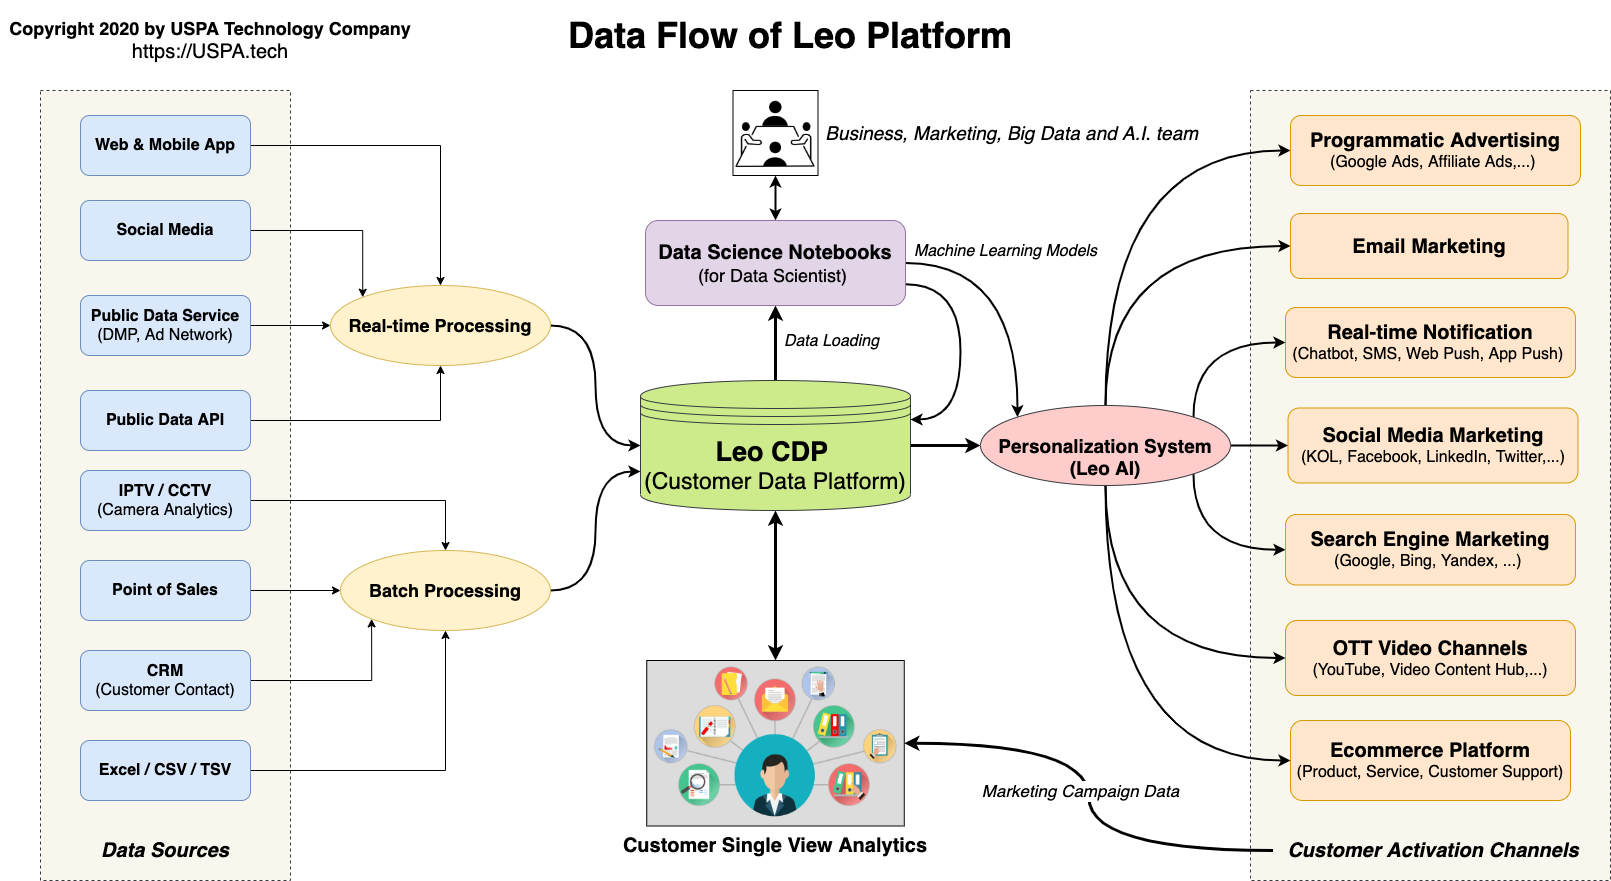

The diagram above was exported from draw.io. Its source (the exported page's mxGraphModel, read from the mxfile embedded in the PNG):
<mxGraphModel dx="1892" dy="1058" grid="1" gridSize="10" guides="1" tooltips="1" connect="1" arrows="1" fold="1" page="1" pageScale="1" pageWidth="1654" pageHeight="1169" math="0" shadow="0">
  <root>
    <mxCell id="0" />
    <mxCell id="1" parent="0" />
    <mxCell id="kWocdbvLkhdwQv_4XIgy-8" value="" style="rounded=0;whiteSpace=wrap;html=1;fontSize=16;fillColor=#f9f7ed;dashed=1;strokeColor=#36393d;" parent="1" vertex="1">
      <mxGeometry x="1270" y="90" width="360" height="790" as="geometry" />
    </mxCell>
    <mxCell id="WLsTXPy7JoITN31y_gAK-51" value="" style="rounded=0;whiteSpace=wrap;html=1;fontSize=16;fillColor=#f9f7ed;dashed=1;strokeColor=#36393d;" parent="1" vertex="1">
      <mxGeometry x="60" y="90" width="250" height="790" as="geometry" />
    </mxCell>
    <mxCell id="WLsTXPy7JoITN31y_gAK-43" style="edgeStyle=orthogonalEdgeStyle;rounded=0;orthogonalLoop=1;jettySize=auto;html=1;exitX=1;exitY=0.5;exitDx=0;exitDy=0;entryX=0;entryY=0.5;entryDx=0;entryDy=0;startArrow=none;startFill=0;fontSize=16;strokeWidth=3;" parent="1" source="WLsTXPy7JoITN31y_gAK-1" target="WLsTXPy7JoITN31y_gAK-42" edge="1">
      <mxGeometry relative="1" as="geometry" />
    </mxCell>
    <mxCell id="kWocdbvLkhdwQv_4XIgy-1" style="edgeStyle=orthogonalEdgeStyle;rounded=0;orthogonalLoop=1;jettySize=auto;html=1;exitX=0.5;exitY=0;exitDx=0;exitDy=0;entryX=0.5;entryY=1;entryDx=0;entryDy=0;fontSize=18;startArrow=none;startFill=0;strokeWidth=3;" parent="1" source="WLsTXPy7JoITN31y_gAK-1" target="WLsTXPy7JoITN31y_gAK-33" edge="1">
      <mxGeometry relative="1" as="geometry" />
    </mxCell>
    <mxCell id="kWocdbvLkhdwQv_4XIgy-12" value="Data Loading" style="edgeLabel;html=1;align=center;verticalAlign=middle;resizable=0;points=[];fontSize=16;fontStyle=2" parent="kWocdbvLkhdwQv_4XIgy-1" vertex="1" connectable="0">
      <mxGeometry x="0.0824" relative="1" as="geometry">
        <mxPoint x="55" as="offset" />
      </mxGeometry>
    </mxCell>
    <mxCell id="BiGQyGIk2hvNOM5KIaY--5" style="edgeStyle=orthogonalEdgeStyle;rounded=0;orthogonalLoop=1;jettySize=auto;html=1;exitX=0.5;exitY=1;exitDx=0;exitDy=0;startArrow=classic;startFill=1;strokeWidth=3;fontSize=18;" edge="1" parent="1" source="WLsTXPy7JoITN31y_gAK-1" target="BiGQyGIk2hvNOM5KIaY--4">
      <mxGeometry relative="1" as="geometry" />
    </mxCell>
    <mxCell id="WLsTXPy7JoITN31y_gAK-1" value="&lt;font&gt;&lt;font style=&quot;font-size: 27px&quot;&gt;Leo CDP&lt;/font&gt;&lt;span style=&quot;font-size: 24px&quot;&gt;&amp;nbsp;&lt;/span&gt;&lt;br&gt;&lt;span style=&quot;font-weight: normal&quot;&gt;&lt;font style=&quot;font-size: 23px&quot;&gt;(Customer Data Platform)&lt;/font&gt;&lt;/span&gt;&lt;/font&gt;" style="shape=datastore;whiteSpace=wrap;html=1;fillColor=#cdeb8b;strokeColor=#36393d;fontStyle=1" parent="1" vertex="1">
      <mxGeometry x="660" y="380" width="270" height="130" as="geometry" />
    </mxCell>
    <mxCell id="WLsTXPy7JoITN31y_gAK-30" style="edgeStyle=orthogonalEdgeStyle;rounded=0;orthogonalLoop=1;jettySize=auto;html=1;exitX=1;exitY=0.5;exitDx=0;exitDy=0;entryX=0.5;entryY=0;entryDx=0;entryDy=0;startArrow=none;startFill=0;fontSize=16;" parent="1" source="WLsTXPy7JoITN31y_gAK-2" target="WLsTXPy7JoITN31y_gAK-9" edge="1">
      <mxGeometry relative="1" as="geometry" />
    </mxCell>
    <mxCell id="WLsTXPy7JoITN31y_gAK-2" value="&lt;b&gt;Web &amp;amp; Mobile App&lt;/b&gt;" style="rounded=1;whiteSpace=wrap;html=1;fontSize=16;fillColor=#dae8fc;strokeColor=#6c8ebf;" parent="1" vertex="1">
      <mxGeometry x="100" y="115" width="170" height="60" as="geometry" />
    </mxCell>
    <mxCell id="WLsTXPy7JoITN31y_gAK-28" style="edgeStyle=orthogonalEdgeStyle;rounded=0;orthogonalLoop=1;jettySize=auto;html=1;exitX=1;exitY=0.5;exitDx=0;exitDy=0;startArrow=none;startFill=0;fontSize=16;" parent="1" source="WLsTXPy7JoITN31y_gAK-3" target="WLsTXPy7JoITN31y_gAK-9" edge="1">
      <mxGeometry relative="1" as="geometry" />
    </mxCell>
    <mxCell id="WLsTXPy7JoITN31y_gAK-3" value="&lt;b&gt;Public Data Service&lt;/b&gt;&lt;br&gt;(DMP, Ad Network)" style="rounded=1;whiteSpace=wrap;html=1;fontSize=16;fillColor=#dae8fc;strokeColor=#6c8ebf;" parent="1" vertex="1">
      <mxGeometry x="100" y="295" width="170" height="60" as="geometry" />
    </mxCell>
    <mxCell id="WLsTXPy7JoITN31y_gAK-32" style="edgeStyle=orthogonalEdgeStyle;rounded=0;orthogonalLoop=1;jettySize=auto;html=1;exitX=1;exitY=0.5;exitDx=0;exitDy=0;entryX=0.5;entryY=1;entryDx=0;entryDy=0;startArrow=none;startFill=0;fontSize=16;" parent="1" source="WLsTXPy7JoITN31y_gAK-4" target="WLsTXPy7JoITN31y_gAK-9" edge="1">
      <mxGeometry relative="1" as="geometry" />
    </mxCell>
    <mxCell id="WLsTXPy7JoITN31y_gAK-4" value="Public Data API" style="rounded=1;whiteSpace=wrap;html=1;fontSize=16;fillColor=#dae8fc;strokeColor=#6c8ebf;fontStyle=1" parent="1" vertex="1">
      <mxGeometry x="100" y="390" width="170" height="60" as="geometry" />
    </mxCell>
    <mxCell id="WLsTXPy7JoITN31y_gAK-19" style="edgeStyle=orthogonalEdgeStyle;rounded=0;orthogonalLoop=1;jettySize=auto;html=1;exitX=1;exitY=0.5;exitDx=0;exitDy=0;startArrow=none;startFill=0;fontSize=16;" parent="1" source="WLsTXPy7JoITN31y_gAK-5" target="WLsTXPy7JoITN31y_gAK-10" edge="1">
      <mxGeometry relative="1" as="geometry" />
    </mxCell>
    <mxCell id="WLsTXPy7JoITN31y_gAK-5" value="IPTV / CCTV&lt;br&gt;&lt;span style=&quot;font-weight: normal&quot;&gt;(Camera Analytics)&lt;/span&gt;" style="rounded=1;whiteSpace=wrap;html=1;fontSize=16;fillColor=#dae8fc;strokeColor=#6c8ebf;fontStyle=1" parent="1" vertex="1">
      <mxGeometry x="100" y="470" width="170" height="60" as="geometry" />
    </mxCell>
    <mxCell id="WLsTXPy7JoITN31y_gAK-23" style="edgeStyle=orthogonalEdgeStyle;rounded=0;orthogonalLoop=1;jettySize=auto;html=1;exitX=1;exitY=0.5;exitDx=0;exitDy=0;entryX=0;entryY=0.5;entryDx=0;entryDy=0;startArrow=none;startFill=0;fontSize=16;" parent="1" source="WLsTXPy7JoITN31y_gAK-6" target="WLsTXPy7JoITN31y_gAK-10" edge="1">
      <mxGeometry relative="1" as="geometry" />
    </mxCell>
    <mxCell id="WLsTXPy7JoITN31y_gAK-6" value="Point of Sales" style="rounded=1;whiteSpace=wrap;html=1;fontSize=16;fillColor=#dae8fc;strokeColor=#6c8ebf;fontStyle=1" parent="1" vertex="1">
      <mxGeometry x="100" y="560" width="170" height="60" as="geometry" />
    </mxCell>
    <mxCell id="WLsTXPy7JoITN31y_gAK-21" style="edgeStyle=orthogonalEdgeStyle;rounded=0;orthogonalLoop=1;jettySize=auto;html=1;exitX=1;exitY=0.5;exitDx=0;exitDy=0;entryX=0;entryY=1;entryDx=0;entryDy=0;startArrow=none;startFill=0;fontSize=16;" parent="1" source="WLsTXPy7JoITN31y_gAK-7" target="WLsTXPy7JoITN31y_gAK-10" edge="1">
      <mxGeometry relative="1" as="geometry" />
    </mxCell>
    <mxCell id="WLsTXPy7JoITN31y_gAK-7" value="CRM&lt;br&gt;&lt;span style=&quot;font-weight: normal&quot;&gt;(Customer Contact)&lt;/span&gt;" style="rounded=1;whiteSpace=wrap;html=1;fontSize=16;fillColor=#dae8fc;strokeColor=#6c8ebf;fontStyle=1" parent="1" vertex="1">
      <mxGeometry x="100" y="650" width="170" height="60" as="geometry" />
    </mxCell>
    <mxCell id="WLsTXPy7JoITN31y_gAK-22" style="edgeStyle=orthogonalEdgeStyle;rounded=0;orthogonalLoop=1;jettySize=auto;html=1;exitX=1;exitY=0.5;exitDx=0;exitDy=0;entryX=0.5;entryY=1;entryDx=0;entryDy=0;startArrow=none;startFill=0;fontSize=16;" parent="1" source="WLsTXPy7JoITN31y_gAK-8" target="WLsTXPy7JoITN31y_gAK-10" edge="1">
      <mxGeometry relative="1" as="geometry" />
    </mxCell>
    <mxCell id="WLsTXPy7JoITN31y_gAK-8" value="Excel / CSV / TSV" style="rounded=1;whiteSpace=wrap;html=1;fontSize=16;fillColor=#dae8fc;strokeColor=#6c8ebf;fontStyle=1" parent="1" vertex="1">
      <mxGeometry x="100" y="740" width="170" height="60" as="geometry" />
    </mxCell>
    <mxCell id="WLsTXPy7JoITN31y_gAK-27" style="edgeStyle=orthogonalEdgeStyle;rounded=0;orthogonalLoop=1;jettySize=auto;html=1;exitX=1;exitY=0.5;exitDx=0;exitDy=0;entryX=0;entryY=0.5;entryDx=0;entryDy=0;startArrow=none;startFill=0;fontSize=16;strokeWidth=2;curved=1;" parent="1" source="WLsTXPy7JoITN31y_gAK-9" target="WLsTXPy7JoITN31y_gAK-1" edge="1">
      <mxGeometry relative="1" as="geometry" />
    </mxCell>
    <mxCell id="WLsTXPy7JoITN31y_gAK-9" value="&lt;font style=&quot;font-size: 18px&quot;&gt;Real-time Processing&lt;/font&gt;" style="ellipse;whiteSpace=wrap;html=1;fontSize=20;fillColor=#fff2cc;strokeColor=#d6b656;fontStyle=1" parent="1" vertex="1">
      <mxGeometry x="350" y="285" width="220" height="80" as="geometry" />
    </mxCell>
    <mxCell id="WLsTXPy7JoITN31y_gAK-26" style="edgeStyle=orthogonalEdgeStyle;rounded=0;orthogonalLoop=1;jettySize=auto;html=1;exitX=1;exitY=0.5;exitDx=0;exitDy=0;entryX=0;entryY=0.7;entryDx=0;entryDy=0;startArrow=none;startFill=0;fontSize=16;strokeWidth=2;curved=1;" parent="1" source="WLsTXPy7JoITN31y_gAK-10" target="WLsTXPy7JoITN31y_gAK-1" edge="1">
      <mxGeometry relative="1" as="geometry" />
    </mxCell>
    <mxCell id="WLsTXPy7JoITN31y_gAK-10" value="&lt;font style=&quot;font-size: 18px&quot;&gt;Batch Processing&lt;/font&gt;" style="ellipse;whiteSpace=wrap;html=1;fontSize=20;fillColor=#fff2cc;strokeColor=#d6b656;fontStyle=1" parent="1" vertex="1">
      <mxGeometry x="360" y="550" width="210" height="80" as="geometry" />
    </mxCell>
    <mxCell id="WLsTXPy7JoITN31y_gAK-29" style="edgeStyle=orthogonalEdgeStyle;rounded=0;orthogonalLoop=1;jettySize=auto;html=1;exitX=1;exitY=0.5;exitDx=0;exitDy=0;entryX=0;entryY=0;entryDx=0;entryDy=0;startArrow=none;startFill=0;fontSize=16;" parent="1" source="WLsTXPy7JoITN31y_gAK-12" target="WLsTXPy7JoITN31y_gAK-9" edge="1">
      <mxGeometry relative="1" as="geometry" />
    </mxCell>
    <mxCell id="WLsTXPy7JoITN31y_gAK-12" value="&lt;b&gt;Social Media&lt;/b&gt;" style="rounded=1;whiteSpace=wrap;html=1;fontSize=16;fillColor=#dae8fc;strokeColor=#6c8ebf;" parent="1" vertex="1">
      <mxGeometry x="100" y="200" width="170" height="60" as="geometry" />
    </mxCell>
    <mxCell id="kWocdbvLkhdwQv_4XIgy-16" style="edgeStyle=orthogonalEdgeStyle;rounded=0;orthogonalLoop=1;jettySize=auto;html=1;exitX=0.5;exitY=0;exitDx=0;exitDy=0;startArrow=classic;startFill=1;strokeWidth=2;fontSize=16;" parent="1" source="WLsTXPy7JoITN31y_gAK-33" target="kWocdbvLkhdwQv_4XIgy-15" edge="1">
      <mxGeometry relative="1" as="geometry" />
    </mxCell>
    <mxCell id="kWocdbvLkhdwQv_4XIgy-26" style="edgeStyle=orthogonalEdgeStyle;curved=1;rounded=0;orthogonalLoop=1;jettySize=auto;html=1;exitX=1;exitY=0.5;exitDx=0;exitDy=0;entryX=0;entryY=0;entryDx=0;entryDy=0;startArrow=none;startFill=0;strokeWidth=2;fontSize=16;" parent="1" source="WLsTXPy7JoITN31y_gAK-33" target="WLsTXPy7JoITN31y_gAK-42" edge="1">
      <mxGeometry relative="1" as="geometry" />
    </mxCell>
    <mxCell id="kWocdbvLkhdwQv_4XIgy-28" value="Machine Learning Models" style="edgeLabel;html=1;align=center;verticalAlign=middle;resizable=0;points=[];fontSize=16;fontStyle=2" parent="kWocdbvLkhdwQv_4XIgy-26" vertex="1" connectable="0">
      <mxGeometry x="-0.7519" y="-3" relative="1" as="geometry">
        <mxPoint x="67" y="-15.53" as="offset" />
      </mxGeometry>
    </mxCell>
    <mxCell id="kWocdbvLkhdwQv_4XIgy-27" style="edgeStyle=orthogonalEdgeStyle;curved=1;rounded=0;orthogonalLoop=1;jettySize=auto;html=1;exitX=1;exitY=0.75;exitDx=0;exitDy=0;entryX=1;entryY=0.3;entryDx=0;entryDy=0;startArrow=none;startFill=0;strokeWidth=2;fontSize=16;" parent="1" source="WLsTXPy7JoITN31y_gAK-33" target="WLsTXPy7JoITN31y_gAK-1" edge="1">
      <mxGeometry relative="1" as="geometry">
        <Array as="points">
          <mxPoint x="980" y="284" />
          <mxPoint x="980" y="419" />
        </Array>
      </mxGeometry>
    </mxCell>
    <mxCell id="WLsTXPy7JoITN31y_gAK-33" value="&lt;font style=&quot;font-size: 20px&quot;&gt;&lt;b&gt;Data Science Notebooks&lt;br&gt;&lt;/b&gt;&lt;/font&gt;&lt;font style=&quot;font-size: 18px&quot;&gt;(for Data Scientist)&amp;nbsp;&lt;/font&gt;" style="rounded=1;whiteSpace=wrap;html=1;fontSize=18;fillColor=#e1d5e7;strokeColor=#9673a6;" parent="1" vertex="1">
      <mxGeometry x="665" y="220" width="260" height="85" as="geometry" />
    </mxCell>
    <mxCell id="WLsTXPy7JoITN31y_gAK-34" value="&lt;b style=&quot;font-size: 20px&quot;&gt;Real-time Notification&lt;br&gt;&lt;/b&gt;(Chatbot, SMS, Web Push, App Push)&amp;nbsp;" style="rounded=1;whiteSpace=wrap;html=1;fontSize=16;fillColor=#ffe6cc;strokeColor=#d79b00;" parent="1" vertex="1">
      <mxGeometry x="1305" y="307" width="290" height="70" as="geometry" />
    </mxCell>
    <mxCell id="WLsTXPy7JoITN31y_gAK-35" value="&lt;b&gt;&lt;font style=&quot;font-size: 20px&quot;&gt;Email Marketing&lt;/font&gt;&lt;/b&gt;" style="rounded=1;whiteSpace=wrap;html=1;fontSize=16;fillColor=#ffe6cc;strokeColor=#d79b00;" parent="1" vertex="1">
      <mxGeometry x="1310" y="213" width="277.5" height="65" as="geometry" />
    </mxCell>
    <mxCell id="WLsTXPy7JoITN31y_gAK-36" value="&lt;font style=&quot;font-size: 20px&quot;&gt;&lt;b&gt;Social Media&amp;nbsp;&lt;/b&gt;&lt;b&gt;Marketing&lt;/b&gt;&lt;b&gt;&lt;br&gt;&lt;/b&gt;&lt;/font&gt;(KOL, Facebook, LinkedIn, Twitter,...)" style="rounded=1;whiteSpace=wrap;html=1;fontSize=16;fillColor=#ffe6cc;strokeColor=#d79b00;" parent="1" vertex="1">
      <mxGeometry x="1307.5" y="407.5" width="290" height="75" as="geometry" />
    </mxCell>
    <mxCell id="WLsTXPy7JoITN31y_gAK-37" value="&lt;font style=&quot;font-size: 20px&quot;&gt;&lt;b&gt;OTT Video Channels&lt;/b&gt;&lt;br&gt;&lt;/font&gt;(YouTube, Video Content Hub,...)" style="rounded=1;whiteSpace=wrap;html=1;fontSize=16;fillColor=#ffe6cc;strokeColor=#d79b00;" parent="1" vertex="1">
      <mxGeometry x="1305" y="620" width="290" height="75" as="geometry" />
    </mxCell>
    <mxCell id="WLsTXPy7JoITN31y_gAK-38" value="&lt;span style=&quot;font-size: 20px&quot;&gt;&lt;b&gt;Ecommerce Platform&lt;br&gt;&lt;/b&gt;&lt;/span&gt;(Product, Service, Customer Support)" style="rounded=1;whiteSpace=wrap;html=1;fontSize=16;fillColor=#ffe6cc;strokeColor=#d79b00;" parent="1" vertex="1">
      <mxGeometry x="1310" y="720" width="280" height="80" as="geometry" />
    </mxCell>
    <mxCell id="WLsTXPy7JoITN31y_gAK-46" style="edgeStyle=orthogonalEdgeStyle;rounded=0;orthogonalLoop=1;jettySize=auto;html=1;exitX=0.5;exitY=0;exitDx=0;exitDy=0;entryX=0;entryY=0.5;entryDx=0;entryDy=0;startArrow=none;startFill=0;fontSize=16;strokeWidth=2;curved=1;" parent="1" source="WLsTXPy7JoITN31y_gAK-42" target="WLsTXPy7JoITN31y_gAK-35" edge="1">
      <mxGeometry relative="1" as="geometry" />
    </mxCell>
    <mxCell id="WLsTXPy7JoITN31y_gAK-49" style="edgeStyle=orthogonalEdgeStyle;rounded=0;orthogonalLoop=1;jettySize=auto;html=1;exitX=0.5;exitY=1;exitDx=0;exitDy=0;entryX=0;entryY=0.5;entryDx=0;entryDy=0;startArrow=none;startFill=0;fontSize=16;strokeWidth=2;curved=1;" parent="1" source="WLsTXPy7JoITN31y_gAK-42" target="WLsTXPy7JoITN31y_gAK-38" edge="1">
      <mxGeometry relative="1" as="geometry" />
    </mxCell>
    <mxCell id="kWocdbvLkhdwQv_4XIgy-2" style="edgeStyle=orthogonalEdgeStyle;rounded=0;orthogonalLoop=1;jettySize=auto;html=1;exitX=1;exitY=0.5;exitDx=0;exitDy=0;fontSize=18;strokeWidth=2;" parent="1" source="WLsTXPy7JoITN31y_gAK-42" target="WLsTXPy7JoITN31y_gAK-36" edge="1">
      <mxGeometry relative="1" as="geometry" />
    </mxCell>
    <mxCell id="kWocdbvLkhdwQv_4XIgy-3" style="edgeStyle=orthogonalEdgeStyle;rounded=0;orthogonalLoop=1;jettySize=auto;html=1;exitX=1;exitY=0;exitDx=0;exitDy=0;entryX=0;entryY=0.5;entryDx=0;entryDy=0;fontSize=18;strokeWidth=2;curved=1;" parent="1" source="WLsTXPy7JoITN31y_gAK-42" target="WLsTXPy7JoITN31y_gAK-34" edge="1">
      <mxGeometry relative="1" as="geometry">
        <Array as="points">
          <mxPoint x="1213" y="342" />
        </Array>
      </mxGeometry>
    </mxCell>
    <mxCell id="xnZ3LmLVisgAEWk7HlcA-2" style="edgeStyle=orthogonalEdgeStyle;rounded=0;orthogonalLoop=1;jettySize=auto;html=1;exitX=1;exitY=1;exitDx=0;exitDy=0;entryX=0;entryY=0.5;entryDx=0;entryDy=0;curved=1;strokeWidth=2;" parent="1" source="WLsTXPy7JoITN31y_gAK-42" target="xnZ3LmLVisgAEWk7HlcA-1" edge="1">
      <mxGeometry relative="1" as="geometry">
        <Array as="points">
          <mxPoint x="1213" y="549" />
        </Array>
      </mxGeometry>
    </mxCell>
    <mxCell id="xnZ3LmLVisgAEWk7HlcA-4" style="edgeStyle=orthogonalEdgeStyle;curved=1;rounded=0;orthogonalLoop=1;jettySize=auto;html=1;exitX=0.5;exitY=0;exitDx=0;exitDy=0;entryX=0;entryY=0.5;entryDx=0;entryDy=0;strokeWidth=2;" parent="1" source="WLsTXPy7JoITN31y_gAK-42" target="xnZ3LmLVisgAEWk7HlcA-3" edge="1">
      <mxGeometry relative="1" as="geometry" />
    </mxCell>
    <mxCell id="xnZ3LmLVisgAEWk7HlcA-5" style="edgeStyle=orthogonalEdgeStyle;curved=1;rounded=0;orthogonalLoop=1;jettySize=auto;html=1;exitX=0.5;exitY=1;exitDx=0;exitDy=0;entryX=0;entryY=0.5;entryDx=0;entryDy=0;strokeWidth=2;" parent="1" source="WLsTXPy7JoITN31y_gAK-42" target="WLsTXPy7JoITN31y_gAK-37" edge="1">
      <mxGeometry relative="1" as="geometry" />
    </mxCell>
    <mxCell id="WLsTXPy7JoITN31y_gAK-42" value="&lt;b style=&quot;font-size: 19px&quot;&gt;&lt;br&gt;Personalization System&lt;br&gt;(Leo AI)&lt;br style=&quot;font-size: 18px&quot;&gt;&lt;/b&gt;" style="ellipse;whiteSpace=wrap;html=1;fontSize=18;fillColor=#ffcccc;strokeColor=#36393d;" parent="1" vertex="1">
      <mxGeometry x="1000" y="405" width="250" height="80" as="geometry" />
    </mxCell>
    <mxCell id="WLsTXPy7JoITN31y_gAK-50" value="&lt;b&gt;&lt;font style=&quot;font-size: 36px&quot;&gt;Data Flow of Leo Platform&amp;nbsp;&lt;/font&gt;&lt;/b&gt;" style="text;html=1;strokeColor=none;fillColor=none;align=center;verticalAlign=middle;whiteSpace=wrap;rounded=0;fontSize=16;" parent="1" vertex="1">
      <mxGeometry x="370" width="890" height="70" as="geometry" />
    </mxCell>
    <mxCell id="kWocdbvLkhdwQv_4XIgy-7" value="Data Sources" style="text;html=1;strokeColor=none;fillColor=none;align=center;verticalAlign=middle;whiteSpace=wrap;rounded=0;fontSize=20;fontStyle=3" parent="1" vertex="1">
      <mxGeometry x="105" y="830" width="160" height="40" as="geometry" />
    </mxCell>
    <mxCell id="xnZ3LmLVisgAEWk7HlcA-9" style="edgeStyle=orthogonalEdgeStyle;curved=1;rounded=0;orthogonalLoop=1;jettySize=auto;html=1;exitX=0;exitY=0.5;exitDx=0;exitDy=0;fontSize=16;strokeWidth=3;entryX=1;entryY=0.5;entryDx=0;entryDy=0;" parent="1" source="kWocdbvLkhdwQv_4XIgy-9" target="BiGQyGIk2hvNOM5KIaY--4" edge="1">
      <mxGeometry relative="1" as="geometry" />
    </mxCell>
    <mxCell id="xnZ3LmLVisgAEWk7HlcA-10" value="&lt;span style=&quot;font-style: italic&quot;&gt;&lt;font style=&quot;font-size: 17px&quot;&gt;Marketing Campaign Data&lt;/font&gt;&lt;/span&gt;" style="edgeLabel;html=1;align=center;verticalAlign=middle;resizable=0;points=[];fontSize=16;" parent="xnZ3LmLVisgAEWk7HlcA-9" vertex="1" connectable="0">
      <mxGeometry x="-0.23" y="-61" relative="1" as="geometry">
        <mxPoint x="-70.49999999999999" y="-60.30000000000001" as="offset" />
      </mxGeometry>
    </mxCell>
    <mxCell id="kWocdbvLkhdwQv_4XIgy-9" value="Customer Activation Channels" style="text;html=1;strokeColor=none;fillColor=none;align=center;verticalAlign=middle;whiteSpace=wrap;rounded=0;fontSize=20;fontStyle=3" parent="1" vertex="1">
      <mxGeometry x="1292.5" y="820" width="320" height="60" as="geometry" />
    </mxCell>
    <mxCell id="kWocdbvLkhdwQv_4XIgy-15" value="&lt;font style=&quot;font-size: 19px&quot;&gt;&amp;nbsp;Business, Marketing, Big Data and A.I. team&lt;/font&gt;" style="shape=image;html=1;verticalAlign=middle;verticalLabelPosition=middle;labelBackgroundColor=#ffffff;imageAspect=0;aspect=fixed;image=https://cdn4.iconfinder.com/data/icons/business-660/512/12_meeting_business_office_team-128.png;fontSize=16;labelPosition=right;align=left;imageBorder=#000000;fontStyle=2" parent="1" vertex="1">
      <mxGeometry x="752.5" y="90" width="85" height="85" as="geometry" />
    </mxCell>
    <mxCell id="kWocdbvLkhdwQv_4XIgy-17" value="&lt;font&gt;&lt;span style=&quot;font-size: 18px&quot;&gt;Copyright 2020 by USPA Technology Company&lt;/span&gt;&lt;br&gt;&lt;font style=&quot;font-size: 20px ; font-weight: normal&quot;&gt;https://USPA.tech&lt;/font&gt;&lt;br&gt;&lt;/font&gt;" style="text;html=1;strokeColor=none;fillColor=none;align=center;verticalAlign=middle;whiteSpace=wrap;rounded=0;fontSize=16;fontStyle=1" parent="1" vertex="1">
      <mxGeometry x="20" y="10" width="420" height="60" as="geometry" />
    </mxCell>
    <mxCell id="xnZ3LmLVisgAEWk7HlcA-1" value="&lt;span style=&quot;font-size: 20px&quot;&gt;&lt;b&gt;Search Engine Marketing&lt;br&gt;&lt;/b&gt;&lt;/span&gt;(Google, Bing, Yandex, ...)&amp;nbsp;" style="rounded=1;whiteSpace=wrap;html=1;fontSize=16;fillColor=#ffe6cc;strokeColor=#d79b00;" parent="1" vertex="1">
      <mxGeometry x="1305" y="514" width="290" height="70.5" as="geometry" />
    </mxCell>
    <mxCell id="xnZ3LmLVisgAEWk7HlcA-3" value="&lt;b style=&quot;font-size: 20px&quot;&gt;Programmatic Advertising&lt;br&gt;&lt;/b&gt;(Google Ads, Affiliate Ads,...)&amp;nbsp;" style="rounded=1;whiteSpace=wrap;html=1;fontSize=16;fillColor=#ffe6cc;strokeColor=#d79b00;" parent="1" vertex="1">
      <mxGeometry x="1310" y="115" width="290" height="70" as="geometry" />
    </mxCell>
    <mxCell id="BiGQyGIk2hvNOM5KIaY--4" value="Customer Single View Analytics" style="shape=image;verticalLabelPosition=bottom;verticalAlign=top;imageAspect=0;image=https://www.hederaconsulting.com/wp-content/uploads/2017/12/recommendation-engines.jpg;fontSize=20;imageBorder=#000000;labelPosition=center;align=center;fontStyle=1" vertex="1" parent="1">
      <mxGeometry x="666.25" y="660" width="257.5" height="165.5" as="geometry" />
    </mxCell>
  </root>
</mxGraphModel>